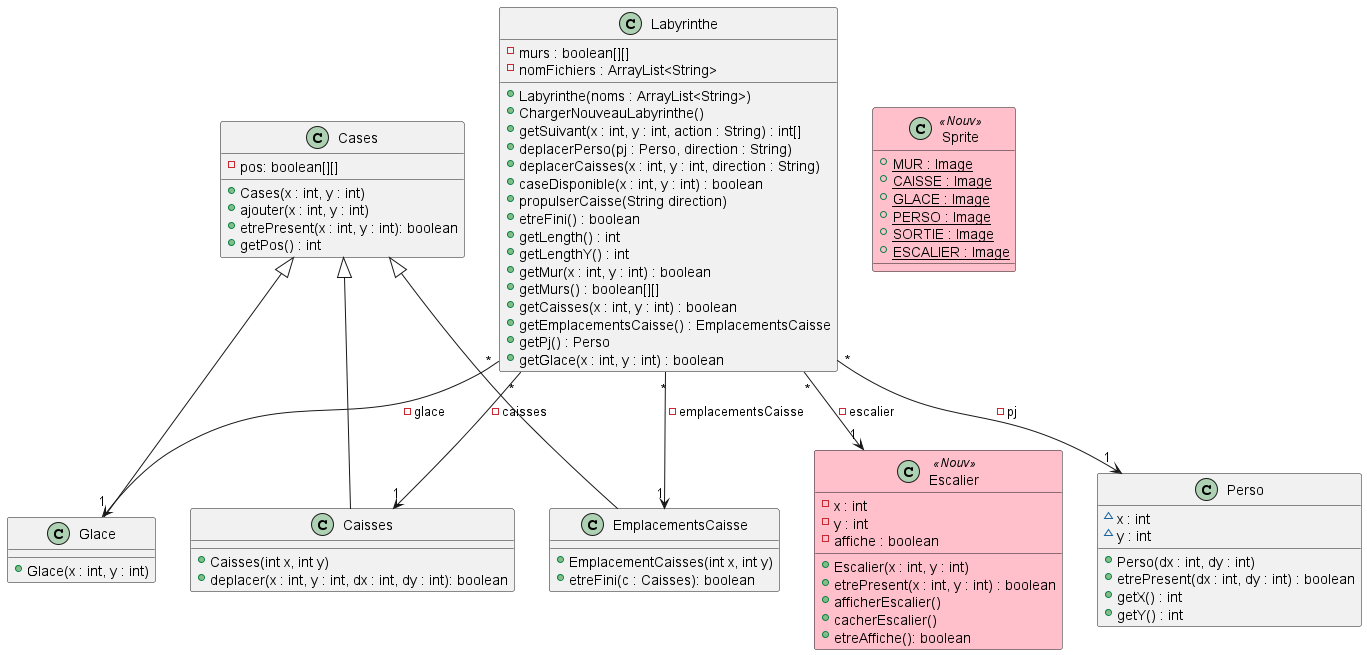

The diagram above was rendered by PlantUML. Its source (embedded in the PNG):
@startuml
skinparam class{
  BackgroundColor<<Nouv>> Pink
}

class Labyrinthe{
    - murs : boolean[][]
    - nomFichiers : ArrayList<String>
    + Labyrinthe(noms : ArrayList<String>)
    + ChargerNouveauLabyrinthe()
    + getSuivant(x : int, y : int, action : String) : int[]
    + deplacerPerso(pj : Perso, direction : String)
    + deplacerCaisses(x : int, y : int, direction : String)
    + caseDisponible(x : int, y : int) : boolean
    + propulserCaisse(String direction)
    + etreFini() : boolean
    + getLength() : int
    + getLengthY() : int
    + getMur(x : int, y : int) : boolean
    + getMurs() : boolean[][]
    + getCaisses(x : int, y : int) : boolean
    + getEmplacementsCaisse() : EmplacementsCaisse
    + getPj() : Perso
    + getGlace(x : int, y : int) : boolean
}

class Cases{
    - pos: boolean[][]
    + Cases(x : int, y : int)
    + ajouter(x : int, y : int)
    + etrePresent(x : int, y : int): boolean
    + getPos() : int
}

class Caisses {
    + Caisses(int x, int y)
    + deplacer(x : int, y : int, dx : int, dy : int): boolean
}

class EmplacementsCaisse {
    + EmplacementCaisses(int x, int y)
    + etreFini(c : Caisses): boolean
}

class Glace {
    + Glace(x : int, y : int)
}

class Perso {
    ~ x : int
    ~ y : int
    + Perso(dx : int, dy : int)
    + etrePresent(dx : int, dy : int) : boolean
    + getX() : int
    + getY() : int
}

class Escalier <<Nouv>>{
    - x : int
    - y : int
    - affiche : boolean
    + Escalier(x : int, y : int)
    + etrePresent(x : int, y : int) : boolean
    + afficherEscalier()
    + cacherEscalier()
    + etreAffiche(): boolean
}

class Sprite <<Nouv>>{
    {static} + MUR : Image
    {static} + CAISSE : Image
    {static} + GLACE : Image
    {static} + PERSO : Image
    {static} + SORTIE : Image
    {static} + ESCALIER : Image
}

Labyrinthe "*" --> "1" Perso : - pj

Labyrinthe "*" --> "1" Escalier : - escalier

Labyrinthe "*" --> "1" Caisses : - caisses

Labyrinthe "*" --> "1" Glace : - glace

Labyrinthe "*" --> "1" EmplacementsCaisse : - emplacementsCaisse

Cases <|-- Caisses
Cases <|-- EmplacementsCaisse
Cases <|-- Glace
@enduml